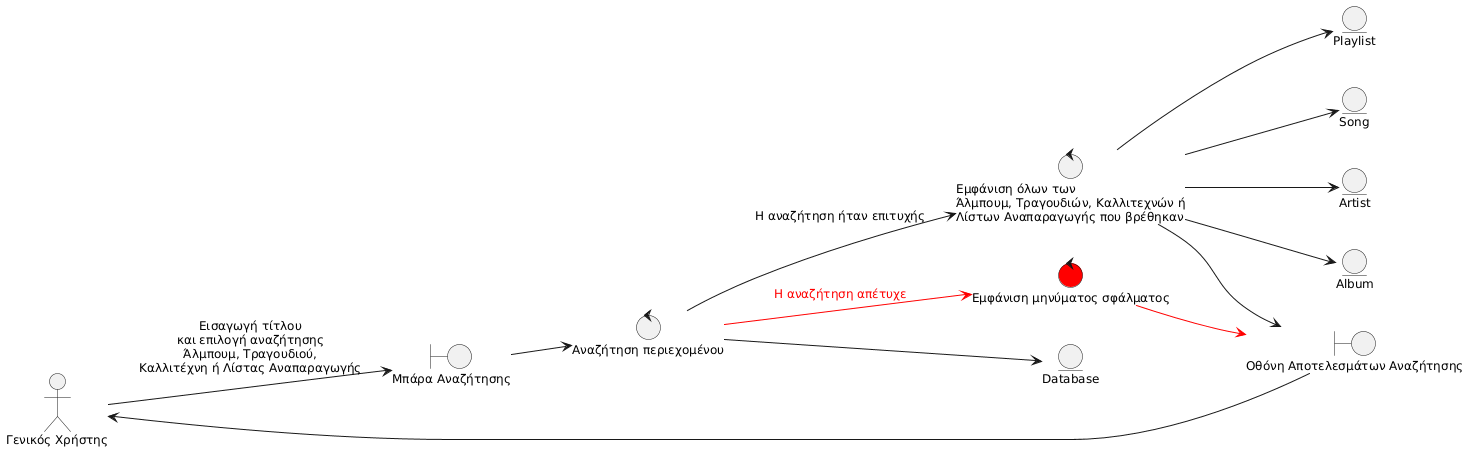

The diagram above was rendered by PlantUML. Its source (embedded in the PNG):
@startuml
skinparam defaultFontSize 12
left to right direction

actor "Γενικός Χρήστης" as GX

boundary "Μπάρα Αναζήτησης" as B_SB
boundary "Οθόνη Αποτελεσμάτων Αναζήτησης" as B_RES

control "Αναζήτηση περιεχομένου" as C_SR
control "Εμφάνιση όλων των\nΆλμπουμ, Τραγουδιών, Καλλιτεχνών ή\nΛίστων Αναπαραγωγής που βρέθηκαν" as C_RES
control "Εμφάνιση μηνύματος σφάλματος" as C_ERR #red

entity "Database" as E_DB
entity "Playlist" as E_PL
entity "Song" as E_SG
entity "Artist" as E_ART
entity "Album" as E_ALB

GX --> B_SB : Εισαγωγή τίτλου\nκαι επιλογή αναζήτησης\nΆλμπουμ, Τραγουδιού,\nΚαλλιτέχνη ή Λίστας Αναπαραγωγής
B_SB --> C_SR
C_SR --> E_DB
C_SR --> C_RES : Η αναζήτηση ήταν επιτυχής
C_RES --> E_PL
C_RES --> E_SG
C_RES --> E_ART
C_RES --> E_ALB
C_RES --> B_RES
C_SR -[#red]-> C_ERR : <font color="red">Η αναζήτηση απέτυχε</font>
C_ERR -[#red]-> B_RES
B_RES --> GX
@enduml